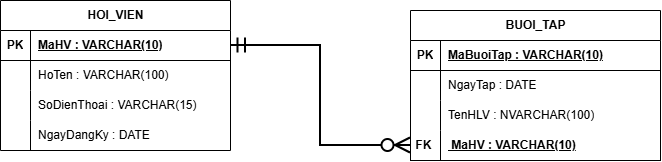

The diagram above was exported from draw.io. Its source (the exported page's mxGraphModel, read from the mxfile embedded in the PNG):
<mxGraphModel dx="1542" dy="791" grid="1" gridSize="10" guides="1" tooltips="1" connect="1" arrows="1" fold="1" page="1" pageScale="1" pageWidth="827" pageHeight="1169" math="0" shadow="0">
  <root>
    <mxCell id="0" />
    <mxCell id="1" parent="0" />
    <mxCell id="L6BPgaN_QEjA2eqBL1n9-36" edge="1" parent="1" source="L6BPgaN_QEjA2eqBL1n9-25" style="edgeStyle=orthoEdgeStyle;rounded=0;orthogonalLoop=1;jettySize=auto;html=1;startArrow=ERmandOne;startSize=12;endArrow=ERzeroToMany;endSize=12;strokeWidth=2;fontSize=12;labelBackgroundColor=#ffffff;" value="">
      <mxGeometry relative="1" as="geometry">
        <mxPoint x="920" y="71.60493827160485" as="targetPoint" />
      </mxGeometry>
    </mxCell>
    <mxCell id="L6BPgaN_QEjA2eqBL1n9-37" parent="1" style="shape=table;startSize=30;container=1;collapsible=1;childLayout=tableLayout;fixedRows=1;rowLines=0;fontStyle=1;align=center;resizeLast=1;html=1;" value="&lt;span style=&quot;white-space: normal;&quot;&gt;HOI_VIEN&lt;/span&gt;" vertex="1">
      <mxGeometry height="150" width="230" x="520" y="280" as="geometry" />
    </mxCell>
    <mxCell id="L6BPgaN_QEjA2eqBL1n9-38" parent="L6BPgaN_QEjA2eqBL1n9-37" style="shape=tableRow;horizontal=0;startSize=0;swimlaneHead=0;swimlaneBody=0;fillColor=none;collapsible=0;dropTarget=0;points=[[0,0.5],[1,0.5]];portConstraint=eastwest;top=0;left=0;right=0;bottom=1;" value="" vertex="1">
      <mxGeometry height="30" width="230" y="30" as="geometry" />
    </mxCell>
    <mxCell id="L6BPgaN_QEjA2eqBL1n9-39" parent="L6BPgaN_QEjA2eqBL1n9-38" style="shape=partialRectangle;connectable=0;fillColor=none;top=0;left=0;bottom=0;right=0;fontStyle=1;overflow=hidden;whiteSpace=wrap;html=1;" value="PK" vertex="1">
      <mxGeometry height="30" width="30" as="geometry">
        <mxRectangle height="30" width="30" as="alternateBounds" />
      </mxGeometry>
    </mxCell>
    <mxCell id="L6BPgaN_QEjA2eqBL1n9-40" parent="L6BPgaN_QEjA2eqBL1n9-38" style="shape=partialRectangle;connectable=0;fillColor=none;top=0;left=0;bottom=0;right=0;align=left;spacingLeft=6;fontStyle=5;overflow=hidden;whiteSpace=wrap;html=1;" value="&lt;span style=&quot;white-space: nowrap;&quot;&gt;MaHV : VARCHAR(10)&lt;/span&gt;" vertex="1">
      <mxGeometry height="30" width="200" x="30" as="geometry">
        <mxRectangle height="30" width="200" as="alternateBounds" />
      </mxGeometry>
    </mxCell>
    <mxCell id="L6BPgaN_QEjA2eqBL1n9-41" parent="L6BPgaN_QEjA2eqBL1n9-37" style="shape=tableRow;horizontal=0;startSize=0;swimlaneHead=0;swimlaneBody=0;fillColor=none;collapsible=0;dropTarget=0;points=[[0,0.5],[1,0.5]];portConstraint=eastwest;top=0;left=0;right=0;bottom=0;" value="" vertex="1">
      <mxGeometry height="30" width="230" y="60" as="geometry" />
    </mxCell>
    <mxCell id="L6BPgaN_QEjA2eqBL1n9-42" parent="L6BPgaN_QEjA2eqBL1n9-41" style="shape=partialRectangle;connectable=0;fillColor=none;top=0;left=0;bottom=0;right=0;editable=1;overflow=hidden;whiteSpace=wrap;html=1;" value="" vertex="1">
      <mxGeometry height="30" width="30" as="geometry">
        <mxRectangle height="30" width="30" as="alternateBounds" />
      </mxGeometry>
    </mxCell>
    <mxCell id="L6BPgaN_QEjA2eqBL1n9-43" parent="L6BPgaN_QEjA2eqBL1n9-41" style="shape=partialRectangle;connectable=0;fillColor=none;top=0;left=0;bottom=0;right=0;align=left;spacingLeft=6;overflow=hidden;whiteSpace=wrap;html=1;" value="&lt;span style=&quot;white-space: nowrap;&quot;&gt;HoTen : VARCHAR(100)&lt;/span&gt;" vertex="1">
      <mxGeometry height="30" width="200" x="30" as="geometry">
        <mxRectangle height="30" width="200" as="alternateBounds" />
      </mxGeometry>
    </mxCell>
    <mxCell id="L6BPgaN_QEjA2eqBL1n9-44" parent="L6BPgaN_QEjA2eqBL1n9-37" style="shape=tableRow;horizontal=0;startSize=0;swimlaneHead=0;swimlaneBody=0;fillColor=none;collapsible=0;dropTarget=0;points=[[0,0.5],[1,0.5]];portConstraint=eastwest;top=0;left=0;right=0;bottom=0;" value="" vertex="1">
      <mxGeometry height="30" width="230" y="90" as="geometry" />
    </mxCell>
    <mxCell id="L6BPgaN_QEjA2eqBL1n9-45" parent="L6BPgaN_QEjA2eqBL1n9-44" style="shape=partialRectangle;connectable=0;fillColor=none;top=0;left=0;bottom=0;right=0;editable=1;overflow=hidden;whiteSpace=wrap;html=1;" value="" vertex="1">
      <mxGeometry height="30" width="30" as="geometry">
        <mxRectangle height="30" width="30" as="alternateBounds" />
      </mxGeometry>
    </mxCell>
    <mxCell id="L6BPgaN_QEjA2eqBL1n9-46" parent="L6BPgaN_QEjA2eqBL1n9-44" style="shape=partialRectangle;connectable=0;fillColor=none;top=0;left=0;bottom=0;right=0;align=left;spacingLeft=6;overflow=hidden;whiteSpace=wrap;html=1;" value="&lt;span style=&quot;white-space: nowrap;&quot;&gt;SoDienThoai : VARCHAR(15)&lt;/span&gt;" vertex="1">
      <mxGeometry height="30" width="200" x="30" as="geometry">
        <mxRectangle height="30" width="200" as="alternateBounds" />
      </mxGeometry>
    </mxCell>
    <mxCell id="L6BPgaN_QEjA2eqBL1n9-47" parent="L6BPgaN_QEjA2eqBL1n9-37" style="shape=tableRow;horizontal=0;startSize=0;swimlaneHead=0;swimlaneBody=0;fillColor=none;collapsible=0;dropTarget=0;points=[[0,0.5],[1,0.5]];portConstraint=eastwest;top=0;left=0;right=0;bottom=0;" value="" vertex="1">
      <mxGeometry height="30" width="230" y="120" as="geometry" />
    </mxCell>
    <mxCell id="L6BPgaN_QEjA2eqBL1n9-48" parent="L6BPgaN_QEjA2eqBL1n9-47" style="shape=partialRectangle;connectable=0;fillColor=none;top=0;left=0;bottom=0;right=0;editable=1;overflow=hidden;whiteSpace=wrap;html=1;" value="" vertex="1">
      <mxGeometry height="30" width="30" as="geometry">
        <mxRectangle height="30" width="30" as="alternateBounds" />
      </mxGeometry>
    </mxCell>
    <mxCell id="L6BPgaN_QEjA2eqBL1n9-49" parent="L6BPgaN_QEjA2eqBL1n9-47" style="shape=partialRectangle;connectable=0;fillColor=none;top=0;left=0;bottom=0;right=0;align=left;spacingLeft=6;overflow=hidden;whiteSpace=wrap;html=1;" value="&lt;span style=&quot;white-space: nowrap;&quot;&gt;NgayDangKy : DATE&lt;/span&gt;" vertex="1">
      <mxGeometry height="30" width="200" x="30" as="geometry">
        <mxRectangle height="30" width="200" as="alternateBounds" />
      </mxGeometry>
    </mxCell>
    <mxCell id="L6BPgaN_QEjA2eqBL1n9-50" parent="1" style="shape=table;startSize=30;container=1;collapsible=1;childLayout=tableLayout;fixedRows=1;rowLines=0;fontStyle=1;align=center;resizeLast=1;html=1;" value="&lt;span style=&quot;white-space: normal;&quot;&gt;BUOI_TAP&lt;/span&gt;" vertex="1">
      <mxGeometry height="150" width="250" x="930" y="290" as="geometry" />
    </mxCell>
    <mxCell id="L6BPgaN_QEjA2eqBL1n9-51" parent="L6BPgaN_QEjA2eqBL1n9-50" style="shape=tableRow;horizontal=0;startSize=0;swimlaneHead=0;swimlaneBody=0;fillColor=none;collapsible=0;dropTarget=0;points=[[0,0.5],[1,0.5]];portConstraint=eastwest;top=0;left=0;right=0;bottom=1;" value="" vertex="1">
      <mxGeometry height="30" width="250" y="30" as="geometry" />
    </mxCell>
    <mxCell id="L6BPgaN_QEjA2eqBL1n9-52" parent="L6BPgaN_QEjA2eqBL1n9-51" style="shape=partialRectangle;connectable=0;fillColor=none;top=0;left=0;bottom=0;right=0;fontStyle=1;overflow=hidden;whiteSpace=wrap;html=1;" value="PK" vertex="1">
      <mxGeometry height="30" width="30" as="geometry">
        <mxRectangle height="30" width="30" as="alternateBounds" />
      </mxGeometry>
    </mxCell>
    <mxCell id="L6BPgaN_QEjA2eqBL1n9-53" parent="L6BPgaN_QEjA2eqBL1n9-51" style="shape=partialRectangle;connectable=0;fillColor=none;top=0;left=0;bottom=0;right=0;align=left;spacingLeft=6;fontStyle=5;overflow=hidden;whiteSpace=wrap;html=1;" value="&lt;span style=&quot;white-space: nowrap;&quot;&gt;MaBuoiTap : VARCHAR(10)&lt;/span&gt;" vertex="1">
      <mxGeometry height="30" width="220" x="30" as="geometry">
        <mxRectangle height="30" width="220" as="alternateBounds" />
      </mxGeometry>
    </mxCell>
    <mxCell id="L6BPgaN_QEjA2eqBL1n9-54" parent="L6BPgaN_QEjA2eqBL1n9-50" style="shape=tableRow;horizontal=0;startSize=0;swimlaneHead=0;swimlaneBody=0;fillColor=none;collapsible=0;dropTarget=0;points=[[0,0.5],[1,0.5]];portConstraint=eastwest;top=0;left=0;right=0;bottom=0;" value="" vertex="1">
      <mxGeometry height="30" width="250" y="60" as="geometry" />
    </mxCell>
    <mxCell id="L6BPgaN_QEjA2eqBL1n9-55" parent="L6BPgaN_QEjA2eqBL1n9-54" style="shape=partialRectangle;connectable=0;fillColor=none;top=0;left=0;bottom=0;right=0;editable=1;overflow=hidden;whiteSpace=wrap;html=1;" value="" vertex="1">
      <mxGeometry height="30" width="30" as="geometry">
        <mxRectangle height="30" width="30" as="alternateBounds" />
      </mxGeometry>
    </mxCell>
    <mxCell id="L6BPgaN_QEjA2eqBL1n9-56" parent="L6BPgaN_QEjA2eqBL1n9-54" style="shape=partialRectangle;connectable=0;fillColor=none;top=0;left=0;bottom=0;right=0;align=left;spacingLeft=6;overflow=hidden;whiteSpace=wrap;html=1;" value="&lt;span style=&quot;white-space: nowrap;&quot;&gt;NgayTap : DATE&lt;/span&gt;" vertex="1">
      <mxGeometry height="30" width="220" x="30" as="geometry">
        <mxRectangle height="30" width="220" as="alternateBounds" />
      </mxGeometry>
    </mxCell>
    <mxCell id="L6BPgaN_QEjA2eqBL1n9-57" parent="L6BPgaN_QEjA2eqBL1n9-50" style="shape=tableRow;horizontal=0;startSize=0;swimlaneHead=0;swimlaneBody=0;fillColor=none;collapsible=0;dropTarget=0;points=[[0,0.5],[1,0.5]];portConstraint=eastwest;top=0;left=0;right=0;bottom=0;" value="" vertex="1">
      <mxGeometry height="30" width="250" y="90" as="geometry" />
    </mxCell>
    <mxCell id="L6BPgaN_QEjA2eqBL1n9-58" parent="L6BPgaN_QEjA2eqBL1n9-57" style="shape=partialRectangle;connectable=0;fillColor=none;top=0;left=0;bottom=0;right=0;editable=1;overflow=hidden;whiteSpace=wrap;html=1;" value="" vertex="1">
      <mxGeometry height="30" width="30" as="geometry">
        <mxRectangle height="30" width="30" as="alternateBounds" />
      </mxGeometry>
    </mxCell>
    <mxCell id="L6BPgaN_QEjA2eqBL1n9-59" parent="L6BPgaN_QEjA2eqBL1n9-57" style="shape=partialRectangle;connectable=0;fillColor=none;top=0;left=0;bottom=0;right=0;align=left;spacingLeft=6;overflow=hidden;whiteSpace=wrap;html=1;" value="&lt;span style=&quot;white-space: nowrap;&quot;&gt;TenHLV : NVARCHAR(100)&lt;/span&gt;" vertex="1">
      <mxGeometry height="30" width="220" x="30" as="geometry">
        <mxRectangle height="30" width="220" as="alternateBounds" />
      </mxGeometry>
    </mxCell>
    <mxCell id="L6BPgaN_QEjA2eqBL1n9-63" parent="L6BPgaN_QEjA2eqBL1n9-50" style="shape=tableRow;horizontal=0;startSize=0;swimlaneHead=0;swimlaneBody=0;fillColor=none;collapsible=0;dropTarget=0;points=[[0,0.5],[1,0.5]];portConstraint=eastwest;top=0;left=0;right=0;bottom=1;" value="" vertex="1">
      <mxGeometry height="30" width="250" y="120" as="geometry" />
    </mxCell>
    <mxCell id="L6BPgaN_QEjA2eqBL1n9-64" parent="L6BPgaN_QEjA2eqBL1n9-63" style="shape=partialRectangle;connectable=0;fillColor=none;top=0;left=0;bottom=0;right=0;fontStyle=1;overflow=hidden;whiteSpace=wrap;html=1;" value="&lt;span style=&quot;text-align: left; white-space: nowrap;&quot;&gt;FK&amp;nbsp;&lt;/span&gt;" vertex="1">
      <mxGeometry height="30" width="30" as="geometry">
        <mxRectangle height="30" width="30" as="alternateBounds" />
      </mxGeometry>
    </mxCell>
    <mxCell id="L6BPgaN_QEjA2eqBL1n9-65" parent="L6BPgaN_QEjA2eqBL1n9-63" style="shape=partialRectangle;connectable=0;fillColor=none;top=0;left=0;bottom=0;right=0;align=left;spacingLeft=6;fontStyle=5;overflow=hidden;whiteSpace=wrap;html=1;" value="&lt;span style=&quot;white-space: nowrap;&quot;&gt;&amp;nbsp;MaHV : VARCHAR(10)&lt;/span&gt;" vertex="1">
      <mxGeometry height="30" width="220" x="30" as="geometry">
        <mxRectangle height="30" width="220" as="alternateBounds" />
      </mxGeometry>
    </mxCell>
    <mxCell id="L6BPgaN_QEjA2eqBL1n9-67" edge="1" parent="1" source="L6BPgaN_QEjA2eqBL1n9-38" style="edgeStyle=orthogonalEdgeStyle;rounded=0;orthogonalLoop=1;jettySize=auto;html=1;startArrow=ERmandOne;startSize=12;endArrow=ERzeroToMany;endSize=12;strokeWidth=2;fontSize=12;labelBackgroundColor=#ffffff;exitX=1;exitY=0.5;exitDx=0;exitDy=0;entryX=0;entryY=0.5;entryDx=0;entryDy=0;" target="L6BPgaN_QEjA2eqBL1n9-63" value="">
      <mxGeometry relative="1" as="geometry">
        <mxPoint x="760" y="355.5" as="sourcePoint" />
        <mxPoint x="910" y="354.5" as="targetPoint" />
      </mxGeometry>
    </mxCell>
  </root>
</mxGraphModel>